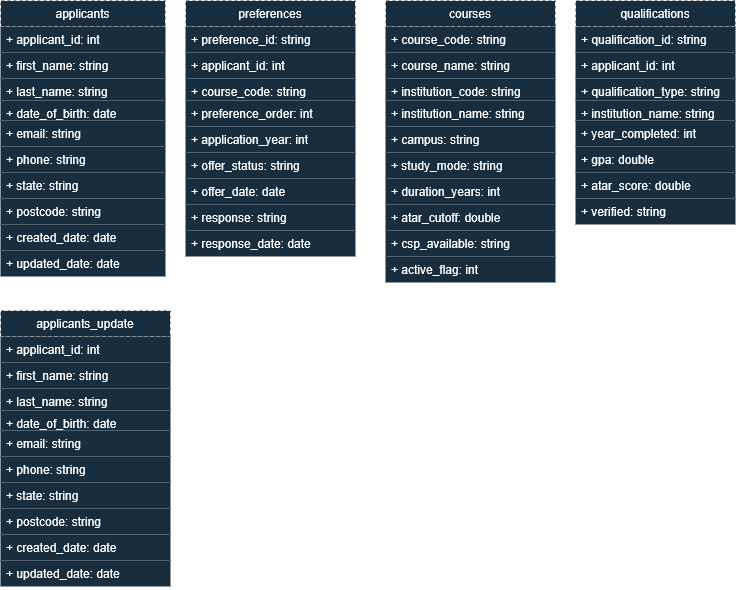

The diagram above was exported from draw.io. Its source (the exported page's mxGraphModel, read from the mxfile embedded in the PNG):
<mxGraphModel dx="1582" dy="858" grid="1" gridSize="10" guides="1" tooltips="1" connect="1" arrows="1" fold="1" page="1" pageScale="1" pageWidth="850" pageHeight="1100" math="0" shadow="0">
  <root>
    <mxCell id="0" />
    <mxCell id="1" parent="0" />
    <mxCell id="2LFEK_TFYYTpJnUInIwS-15" parent="1" style="swimlane;fontStyle=0;childLayout=stackLayout;horizontal=1;startSize=26;fillColor=#182E3E;horizontalStack=0;resizeParent=1;resizeParentMax=0;resizeLast=0;collapsible=1;marginBottom=0;whiteSpace=wrap;html=1;dashed=1;labelBackgroundColor=none;strokeColor=#FFFFFF;fontColor=#FFFFFF;" value="applicants" vertex="1">
      <mxGeometry height="276" width="165" x="25" y="80" as="geometry" />
    </mxCell>
    <mxCell id="2LFEK_TFYYTpJnUInIwS-16" parent="2LFEK_TFYYTpJnUInIwS-15" style="text;strokeColor=none;fillColor=#182E3E;align=left;verticalAlign=top;spacingLeft=4;spacingRight=4;overflow=hidden;rotatable=0;points=[[0,0.5],[1,0.5]];portConstraint=eastwest;whiteSpace=wrap;html=1;dashed=1;labelBackgroundColor=none;fontColor=#FFFFFF;" value="+ applicant_id: int" vertex="1">
      <mxGeometry height="26" width="165" y="26" as="geometry" />
    </mxCell>
    <mxCell id="2LFEK_TFYYTpJnUInIwS-17" parent="2LFEK_TFYYTpJnUInIwS-15" style="text;strokeColor=none;fillColor=#182E3E;align=left;verticalAlign=top;spacingLeft=4;spacingRight=4;overflow=hidden;rotatable=0;points=[[0,0.5],[1,0.5]];portConstraint=eastwest;whiteSpace=wrap;html=1;dashed=1;labelBackgroundColor=none;fontColor=#FFFFFF;" value="+ first_name: string" vertex="1">
      <mxGeometry height="26" width="165" y="52" as="geometry" />
    </mxCell>
    <mxCell id="2LFEK_TFYYTpJnUInIwS-18" parent="2LFEK_TFYYTpJnUInIwS-15" style="text;strokeColor=none;fillColor=#182E3E;align=left;verticalAlign=top;spacingLeft=4;spacingRight=4;overflow=hidden;rotatable=0;points=[[0,0.5],[1,0.5]];portConstraint=eastwest;whiteSpace=wrap;html=1;dashed=1;labelBackgroundColor=none;fontColor=#FFFFFF;" value="+ last_name: string" vertex="1">
      <mxGeometry height="22" width="165" y="78" as="geometry" />
    </mxCell>
    <mxCell id="2LFEK_TFYYTpJnUInIwS-23" parent="2LFEK_TFYYTpJnUInIwS-15" style="text;strokeColor=none;fillColor=#182E3E;align=left;verticalAlign=top;spacingLeft=4;spacingRight=4;overflow=hidden;rotatable=0;points=[[0,0.5],[1,0.5]];portConstraint=eastwest;whiteSpace=wrap;html=1;dashed=1;labelBackgroundColor=none;fontColor=#FFFFFF;" value="+ date_of_birth: date" vertex="1">
      <mxGeometry height="20" width="165" y="100" as="geometry" />
    </mxCell>
    <mxCell id="2LFEK_TFYYTpJnUInIwS-81" parent="2LFEK_TFYYTpJnUInIwS-15" style="text;strokeColor=none;fillColor=#182E3E;align=left;verticalAlign=top;spacingLeft=4;spacingRight=4;overflow=hidden;rotatable=0;points=[[0,0.5],[1,0.5]];portConstraint=eastwest;whiteSpace=wrap;html=1;dashed=1;labelBackgroundColor=none;fontColor=#FFFFFF;" value="+ email: string" vertex="1">
      <mxGeometry height="26" width="165" y="120" as="geometry" />
    </mxCell>
    <mxCell id="2LFEK_TFYYTpJnUInIwS-24" parent="2LFEK_TFYYTpJnUInIwS-15" style="text;strokeColor=none;fillColor=#182E3E;align=left;verticalAlign=top;spacingLeft=4;spacingRight=4;overflow=hidden;rotatable=0;points=[[0,0.5],[1,0.5]];portConstraint=eastwest;whiteSpace=wrap;html=1;dashed=1;labelBackgroundColor=none;fontColor=#FFFFFF;" value="+ phone: string" vertex="1">
      <mxGeometry height="26" width="165" y="146" as="geometry" />
    </mxCell>
    <mxCell id="2LFEK_TFYYTpJnUInIwS-25" parent="2LFEK_TFYYTpJnUInIwS-15" style="text;strokeColor=none;fillColor=#182E3E;align=left;verticalAlign=top;spacingLeft=4;spacingRight=4;overflow=hidden;rotatable=0;points=[[0,0.5],[1,0.5]];portConstraint=eastwest;whiteSpace=wrap;html=1;dashed=1;labelBackgroundColor=none;fontColor=#FFFFFF;" value="+ state: string" vertex="1">
      <mxGeometry height="26" width="165" y="172" as="geometry" />
    </mxCell>
    <mxCell id="2LFEK_TFYYTpJnUInIwS-26" parent="2LFEK_TFYYTpJnUInIwS-15" style="text;strokeColor=none;fillColor=#182E3E;align=left;verticalAlign=top;spacingLeft=4;spacingRight=4;overflow=hidden;rotatable=0;points=[[0,0.5],[1,0.5]];portConstraint=eastwest;whiteSpace=wrap;html=1;dashed=1;labelBackgroundColor=none;fontColor=#FFFFFF;" value="+ postcode: string" vertex="1">
      <mxGeometry height="26" width="165" y="198" as="geometry" />
    </mxCell>
    <mxCell id="2LFEK_TFYYTpJnUInIwS-27" parent="2LFEK_TFYYTpJnUInIwS-15" style="text;strokeColor=none;fillColor=#182E3E;align=left;verticalAlign=top;spacingLeft=4;spacingRight=4;overflow=hidden;rotatable=0;points=[[0,0.5],[1,0.5]];portConstraint=eastwest;whiteSpace=wrap;html=1;dashed=1;labelBackgroundColor=none;fontColor=#FFFFFF;" value="+ created_date: date" vertex="1">
      <mxGeometry height="26" width="165" y="224" as="geometry" />
    </mxCell>
    <mxCell id="2LFEK_TFYYTpJnUInIwS-28" parent="2LFEK_TFYYTpJnUInIwS-15" style="text;strokeColor=none;fillColor=#182E3E;align=left;verticalAlign=top;spacingLeft=4;spacingRight=4;overflow=hidden;rotatable=0;points=[[0,0.5],[1,0.5]];portConstraint=eastwest;whiteSpace=wrap;html=1;dashed=1;labelBackgroundColor=none;fontColor=#FFFFFF;" value="+ updated_date: date" vertex="1">
      <mxGeometry height="26" width="165" y="250" as="geometry" />
    </mxCell>
    <mxCell id="2LFEK_TFYYTpJnUInIwS-29" parent="1" style="swimlane;fontStyle=0;childLayout=stackLayout;horizontal=1;startSize=26;fillColor=#182E3E;horizontalStack=0;resizeParent=1;resizeParentMax=0;resizeLast=0;collapsible=1;marginBottom=0;whiteSpace=wrap;html=1;dashed=1;labelBackgroundColor=none;strokeColor=#FFFFFF;fontColor=#FFFFFF;" value="&lt;div&gt;preferences&lt;/div&gt;" vertex="1">
      <mxGeometry height="256" width="170" x="210" y="80" as="geometry" />
    </mxCell>
    <mxCell id="2LFEK_TFYYTpJnUInIwS-30" parent="2LFEK_TFYYTpJnUInIwS-29" style="text;strokeColor=none;fillColor=#182E3E;align=left;verticalAlign=top;spacingLeft=4;spacingRight=4;overflow=hidden;rotatable=0;points=[[0,0.5],[1,0.5]];portConstraint=eastwest;whiteSpace=wrap;html=1;dashed=1;labelBackgroundColor=none;fontColor=#FFFFFF;" value="+ preference_id: string" vertex="1">
      <mxGeometry height="26" width="170" y="26" as="geometry" />
    </mxCell>
    <mxCell id="2LFEK_TFYYTpJnUInIwS-31" parent="2LFEK_TFYYTpJnUInIwS-29" style="text;strokeColor=none;fillColor=#182E3E;align=left;verticalAlign=top;spacingLeft=4;spacingRight=4;overflow=hidden;rotatable=0;points=[[0,0.5],[1,0.5]];portConstraint=eastwest;whiteSpace=wrap;html=1;dashed=1;labelBackgroundColor=none;fontColor=#FFFFFF;" value="+ applicant_id: int" vertex="1">
      <mxGeometry height="26" width="170" y="52" as="geometry" />
    </mxCell>
    <mxCell id="2LFEK_TFYYTpJnUInIwS-32" parent="2LFEK_TFYYTpJnUInIwS-29" style="text;strokeColor=none;fillColor=#182E3E;align=left;verticalAlign=top;spacingLeft=4;spacingRight=4;overflow=hidden;rotatable=0;points=[[0,0.5],[1,0.5]];portConstraint=eastwest;whiteSpace=wrap;html=1;dashed=1;labelBackgroundColor=none;fontColor=#FFFFFF;" value="+ course_code: string" vertex="1">
      <mxGeometry height="22" width="170" y="78" as="geometry" />
    </mxCell>
    <mxCell id="2LFEK_TFYYTpJnUInIwS-33" parent="2LFEK_TFYYTpJnUInIwS-29" style="text;strokeColor=none;fillColor=#182E3E;align=left;verticalAlign=top;spacingLeft=4;spacingRight=4;overflow=hidden;rotatable=0;points=[[0,0.5],[1,0.5]];portConstraint=eastwest;whiteSpace=wrap;html=1;dashed=1;labelBackgroundColor=none;fontColor=#FFFFFF;" value="+ preference_order: int" vertex="1">
      <mxGeometry height="26" width="170" y="100" as="geometry" />
    </mxCell>
    <mxCell id="2LFEK_TFYYTpJnUInIwS-34" parent="2LFEK_TFYYTpJnUInIwS-29" style="text;strokeColor=none;fillColor=#182E3E;align=left;verticalAlign=top;spacingLeft=4;spacingRight=4;overflow=hidden;rotatable=0;points=[[0,0.5],[1,0.5]];portConstraint=eastwest;whiteSpace=wrap;html=1;dashed=1;labelBackgroundColor=none;fontColor=#FFFFFF;" value="+ application_year: int" vertex="1">
      <mxGeometry height="26" width="170" y="126" as="geometry" />
    </mxCell>
    <mxCell id="2LFEK_TFYYTpJnUInIwS-35" parent="2LFEK_TFYYTpJnUInIwS-29" style="text;strokeColor=none;fillColor=#182E3E;align=left;verticalAlign=top;spacingLeft=4;spacingRight=4;overflow=hidden;rotatable=0;points=[[0,0.5],[1,0.5]];portConstraint=eastwest;whiteSpace=wrap;html=1;dashed=1;labelBackgroundColor=none;fontColor=#FFFFFF;" value="+ offer_status: string" vertex="1">
      <mxGeometry height="26" width="170" y="152" as="geometry" />
    </mxCell>
    <mxCell id="2LFEK_TFYYTpJnUInIwS-36" parent="2LFEK_TFYYTpJnUInIwS-29" style="text;strokeColor=none;fillColor=#182E3E;align=left;verticalAlign=top;spacingLeft=4;spacingRight=4;overflow=hidden;rotatable=0;points=[[0,0.5],[1,0.5]];portConstraint=eastwest;whiteSpace=wrap;html=1;dashed=1;labelBackgroundColor=none;fontColor=#FFFFFF;" value="+ offer_date: date" vertex="1">
      <mxGeometry height="26" width="170" y="178" as="geometry" />
    </mxCell>
    <mxCell id="2LFEK_TFYYTpJnUInIwS-37" parent="2LFEK_TFYYTpJnUInIwS-29" style="text;strokeColor=none;fillColor=#182E3E;align=left;verticalAlign=top;spacingLeft=4;spacingRight=4;overflow=hidden;rotatable=0;points=[[0,0.5],[1,0.5]];portConstraint=eastwest;whiteSpace=wrap;html=1;dashed=1;labelBackgroundColor=none;fontColor=#FFFFFF;" value="+ response: string" vertex="1">
      <mxGeometry height="26" width="170" y="204" as="geometry" />
    </mxCell>
    <mxCell id="2LFEK_TFYYTpJnUInIwS-38" parent="2LFEK_TFYYTpJnUInIwS-29" style="text;strokeColor=none;fillColor=#182E3E;align=left;verticalAlign=top;spacingLeft=4;spacingRight=4;overflow=hidden;rotatable=0;points=[[0,0.5],[1,0.5]];portConstraint=eastwest;whiteSpace=wrap;html=1;dashed=1;labelBackgroundColor=none;fontColor=#FFFFFF;" value="+ response_date: date" vertex="1">
      <mxGeometry height="26" width="170" y="230" as="geometry" />
    </mxCell>
    <mxCell id="2LFEK_TFYYTpJnUInIwS-50" parent="1" style="swimlane;fontStyle=0;childLayout=stackLayout;horizontal=1;startSize=26;fillColor=#182E3E;horizontalStack=0;resizeParent=1;resizeParentMax=0;resizeLast=0;collapsible=1;marginBottom=0;whiteSpace=wrap;html=1;dashed=1;labelBackgroundColor=none;strokeColor=#FFFFFF;fontColor=#FFFFFF;" value="&lt;div&gt;courses&lt;/div&gt;" vertex="1">
      <mxGeometry height="282" width="170" x="410" y="80" as="geometry" />
    </mxCell>
    <mxCell id="2LFEK_TFYYTpJnUInIwS-51" parent="2LFEK_TFYYTpJnUInIwS-50" style="text;strokeColor=none;fillColor=#182E3E;align=left;verticalAlign=top;spacingLeft=4;spacingRight=4;overflow=hidden;rotatable=0;points=[[0,0.5],[1,0.5]];portConstraint=eastwest;whiteSpace=wrap;html=1;dashed=1;labelBackgroundColor=none;fontColor=#FFFFFF;" value="+ course_code: string" vertex="1">
      <mxGeometry height="26" width="170" y="26" as="geometry" />
    </mxCell>
    <mxCell id="2LFEK_TFYYTpJnUInIwS-52" parent="2LFEK_TFYYTpJnUInIwS-50" style="text;strokeColor=none;fillColor=#182E3E;align=left;verticalAlign=top;spacingLeft=4;spacingRight=4;overflow=hidden;rotatable=0;points=[[0,0.5],[1,0.5]];portConstraint=eastwest;whiteSpace=wrap;html=1;dashed=1;labelBackgroundColor=none;fontColor=#FFFFFF;" value="+ course_name: string" vertex="1">
      <mxGeometry height="26" width="170" y="52" as="geometry" />
    </mxCell>
    <mxCell id="2LFEK_TFYYTpJnUInIwS-53" parent="2LFEK_TFYYTpJnUInIwS-50" style="text;strokeColor=none;fillColor=#182E3E;align=left;verticalAlign=top;spacingLeft=4;spacingRight=4;overflow=hidden;rotatable=0;points=[[0,0.5],[1,0.5]];portConstraint=eastwest;whiteSpace=wrap;html=1;dashed=1;labelBackgroundColor=none;fontColor=#FFFFFF;" value="+ institution_code: string" vertex="1">
      <mxGeometry height="22" width="170" y="78" as="geometry" />
    </mxCell>
    <mxCell id="2LFEK_TFYYTpJnUInIwS-54" parent="2LFEK_TFYYTpJnUInIwS-50" style="text;strokeColor=none;fillColor=#182E3E;align=left;verticalAlign=top;spacingLeft=4;spacingRight=4;overflow=hidden;rotatable=0;points=[[0,0.5],[1,0.5]];portConstraint=eastwest;whiteSpace=wrap;html=1;dashed=1;labelBackgroundColor=none;fontColor=#FFFFFF;" value="+ institution_name: string" vertex="1">
      <mxGeometry height="26" width="170" y="100" as="geometry" />
    </mxCell>
    <mxCell id="2LFEK_TFYYTpJnUInIwS-55" parent="2LFEK_TFYYTpJnUInIwS-50" style="text;strokeColor=none;fillColor=#182E3E;align=left;verticalAlign=top;spacingLeft=4;spacingRight=4;overflow=hidden;rotatable=0;points=[[0,0.5],[1,0.5]];portConstraint=eastwest;whiteSpace=wrap;html=1;dashed=1;labelBackgroundColor=none;fontColor=#FFFFFF;" value="+ campus: string" vertex="1">
      <mxGeometry height="26" width="170" y="126" as="geometry" />
    </mxCell>
    <mxCell id="2LFEK_TFYYTpJnUInIwS-56" parent="2LFEK_TFYYTpJnUInIwS-50" style="text;strokeColor=none;fillColor=#182E3E;align=left;verticalAlign=top;spacingLeft=4;spacingRight=4;overflow=hidden;rotatable=0;points=[[0,0.5],[1,0.5]];portConstraint=eastwest;whiteSpace=wrap;html=1;dashed=1;labelBackgroundColor=none;fontColor=#FFFFFF;" value="+ study_mode: string" vertex="1">
      <mxGeometry height="26" width="170" y="152" as="geometry" />
    </mxCell>
    <mxCell id="2LFEK_TFYYTpJnUInIwS-57" parent="2LFEK_TFYYTpJnUInIwS-50" style="text;strokeColor=none;fillColor=#182E3E;align=left;verticalAlign=top;spacingLeft=4;spacingRight=4;overflow=hidden;rotatable=0;points=[[0,0.5],[1,0.5]];portConstraint=eastwest;whiteSpace=wrap;html=1;dashed=1;labelBackgroundColor=none;fontColor=#FFFFFF;" value="+ duration_years: int" vertex="1">
      <mxGeometry height="26" width="170" y="178" as="geometry" />
    </mxCell>
    <mxCell id="2LFEK_TFYYTpJnUInIwS-58" parent="2LFEK_TFYYTpJnUInIwS-50" style="text;strokeColor=none;fillColor=#182E3E;align=left;verticalAlign=top;spacingLeft=4;spacingRight=4;overflow=hidden;rotatable=0;points=[[0,0.5],[1,0.5]];portConstraint=eastwest;whiteSpace=wrap;html=1;dashed=1;labelBackgroundColor=none;fontColor=#FFFFFF;" value="+ atar_cutoff: double" vertex="1">
      <mxGeometry height="26" width="170" y="204" as="geometry" />
    </mxCell>
    <mxCell id="2LFEK_TFYYTpJnUInIwS-59" parent="2LFEK_TFYYTpJnUInIwS-50" style="text;strokeColor=none;fillColor=#182E3E;align=left;verticalAlign=top;spacingLeft=4;spacingRight=4;overflow=hidden;rotatable=0;points=[[0,0.5],[1,0.5]];portConstraint=eastwest;whiteSpace=wrap;html=1;dashed=1;labelBackgroundColor=none;fontColor=#FFFFFF;" value="+ csp_available: string" vertex="1">
      <mxGeometry height="26" width="170" y="230" as="geometry" />
    </mxCell>
    <mxCell id="2LFEK_TFYYTpJnUInIwS-60" parent="2LFEK_TFYYTpJnUInIwS-50" style="text;strokeColor=none;fillColor=#182E3E;align=left;verticalAlign=top;spacingLeft=4;spacingRight=4;overflow=hidden;rotatable=0;points=[[0,0.5],[1,0.5]];portConstraint=eastwest;whiteSpace=wrap;html=1;dashed=1;labelBackgroundColor=none;fontColor=#FFFFFF;" value="+ active_flag: int" vertex="1">
      <mxGeometry height="26" width="170" y="256" as="geometry" />
    </mxCell>
    <mxCell id="2LFEK_TFYYTpJnUInIwS-61" parent="1" style="swimlane;fontStyle=0;childLayout=stackLayout;horizontal=1;startSize=26;fillColor=#182E3E;horizontalStack=0;resizeParent=1;resizeParentMax=0;resizeLast=0;collapsible=1;marginBottom=0;whiteSpace=wrap;html=1;dashed=1;labelBackgroundColor=none;strokeColor=#FFFFFF;fontColor=#FFFFFF;" value="qualifications" vertex="1">
      <mxGeometry height="224" width="160" x="600" y="80" as="geometry" />
    </mxCell>
    <mxCell id="2LFEK_TFYYTpJnUInIwS-62" parent="2LFEK_TFYYTpJnUInIwS-61" style="text;strokeColor=none;fillColor=#182E3E;align=left;verticalAlign=top;spacingLeft=4;spacingRight=4;overflow=hidden;rotatable=0;points=[[0,0.5],[1,0.5]];portConstraint=eastwest;whiteSpace=wrap;html=1;dashed=1;labelBackgroundColor=none;fontColor=#FFFFFF;" value="+ qualification_id:&amp;nbsp;string" vertex="1">
      <mxGeometry height="26" width="160" y="26" as="geometry" />
    </mxCell>
    <mxCell id="2LFEK_TFYYTpJnUInIwS-63" parent="2LFEK_TFYYTpJnUInIwS-61" style="text;strokeColor=none;fillColor=#182E3E;align=left;verticalAlign=top;spacingLeft=4;spacingRight=4;overflow=hidden;rotatable=0;points=[[0,0.5],[1,0.5]];portConstraint=eastwest;whiteSpace=wrap;html=1;dashed=1;labelBackgroundColor=none;fontColor=#FFFFFF;" value="+ applicant_id: int" vertex="1">
      <mxGeometry height="26" width="160" y="52" as="geometry" />
    </mxCell>
    <mxCell id="2LFEK_TFYYTpJnUInIwS-64" parent="2LFEK_TFYYTpJnUInIwS-61" style="text;strokeColor=none;fillColor=#182E3E;align=left;verticalAlign=top;spacingLeft=4;spacingRight=4;overflow=hidden;rotatable=0;points=[[0,0.5],[1,0.5]];portConstraint=eastwest;whiteSpace=wrap;html=1;dashed=1;labelBackgroundColor=none;fontColor=#FFFFFF;" value="+ qualification_type: string" vertex="1">
      <mxGeometry height="22" width="160" y="78" as="geometry" />
    </mxCell>
    <mxCell id="2LFEK_TFYYTpJnUInIwS-65" parent="2LFEK_TFYYTpJnUInIwS-61" style="text;strokeColor=none;fillColor=#182E3E;align=left;verticalAlign=top;spacingLeft=4;spacingRight=4;overflow=hidden;rotatable=0;points=[[0,0.5],[1,0.5]];portConstraint=eastwest;whiteSpace=wrap;html=1;dashed=1;labelBackgroundColor=none;fontColor=#FFFFFF;" value="+ institution_name:&amp;nbsp;string" vertex="1">
      <mxGeometry height="20" width="160" y="100" as="geometry" />
    </mxCell>
    <mxCell id="2LFEK_TFYYTpJnUInIwS-66" parent="2LFEK_TFYYTpJnUInIwS-61" style="text;strokeColor=none;fillColor=#182E3E;align=left;verticalAlign=top;spacingLeft=4;spacingRight=4;overflow=hidden;rotatable=0;points=[[0,0.5],[1,0.5]];portConstraint=eastwest;whiteSpace=wrap;html=1;dashed=1;labelBackgroundColor=none;fontColor=#FFFFFF;" value="+ year_completed: int" vertex="1">
      <mxGeometry height="26" width="160" y="120" as="geometry" />
    </mxCell>
    <mxCell id="2LFEK_TFYYTpJnUInIwS-67" parent="2LFEK_TFYYTpJnUInIwS-61" style="text;strokeColor=none;fillColor=#182E3E;align=left;verticalAlign=top;spacingLeft=4;spacingRight=4;overflow=hidden;rotatable=0;points=[[0,0.5],[1,0.5]];portConstraint=eastwest;whiteSpace=wrap;html=1;dashed=1;labelBackgroundColor=none;fontColor=#FFFFFF;" value="+ gpa: double" vertex="1">
      <mxGeometry height="26" width="160" y="146" as="geometry" />
    </mxCell>
    <mxCell id="2LFEK_TFYYTpJnUInIwS-68" parent="2LFEK_TFYYTpJnUInIwS-61" style="text;strokeColor=none;fillColor=#182E3E;align=left;verticalAlign=top;spacingLeft=4;spacingRight=4;overflow=hidden;rotatable=0;points=[[0,0.5],[1,0.5]];portConstraint=eastwest;whiteSpace=wrap;html=1;dashed=1;labelBackgroundColor=none;fontColor=#FFFFFF;" value="+ atar_score: double" vertex="1">
      <mxGeometry height="26" width="160" y="172" as="geometry" />
    </mxCell>
    <mxCell id="2LFEK_TFYYTpJnUInIwS-69" parent="2LFEK_TFYYTpJnUInIwS-61" style="text;strokeColor=none;fillColor=#182E3E;align=left;verticalAlign=top;spacingLeft=4;spacingRight=4;overflow=hidden;rotatable=0;points=[[0,0.5],[1,0.5]];portConstraint=eastwest;whiteSpace=wrap;html=1;dashed=1;labelBackgroundColor=none;fontColor=#FFFFFF;" value="+ verified: string" vertex="1">
      <mxGeometry height="26" width="160" y="198" as="geometry" />
    </mxCell>
    <mxCell id="2LFEK_TFYYTpJnUInIwS-71" parent="1" style="swimlane;fontStyle=0;childLayout=stackLayout;horizontal=1;startSize=26;fillColor=#182E3E;horizontalStack=0;resizeParent=1;resizeParentMax=0;resizeLast=0;collapsible=1;marginBottom=0;whiteSpace=wrap;html=1;dashed=1;labelBackgroundColor=none;strokeColor=#FFFFFF;fontColor=#FFFFFF;" value="applicants_update" vertex="1">
      <mxGeometry height="276" width="170" x="25" y="390" as="geometry" />
    </mxCell>
    <mxCell id="2LFEK_TFYYTpJnUInIwS-72" parent="2LFEK_TFYYTpJnUInIwS-71" style="text;strokeColor=none;fillColor=#182E3E;align=left;verticalAlign=top;spacingLeft=4;spacingRight=4;overflow=hidden;rotatable=0;points=[[0,0.5],[1,0.5]];portConstraint=eastwest;whiteSpace=wrap;html=1;dashed=1;labelBackgroundColor=none;fontColor=#FFFFFF;" value="+ applicant_id: int" vertex="1">
      <mxGeometry height="26" width="170" y="26" as="geometry" />
    </mxCell>
    <mxCell id="2LFEK_TFYYTpJnUInIwS-73" parent="2LFEK_TFYYTpJnUInIwS-71" style="text;strokeColor=none;fillColor=#182E3E;align=left;verticalAlign=top;spacingLeft=4;spacingRight=4;overflow=hidden;rotatable=0;points=[[0,0.5],[1,0.5]];portConstraint=eastwest;whiteSpace=wrap;html=1;dashed=1;labelBackgroundColor=none;fontColor=#FFFFFF;" value="+ first_name: string" vertex="1">
      <mxGeometry height="26" width="170" y="52" as="geometry" />
    </mxCell>
    <mxCell id="2LFEK_TFYYTpJnUInIwS-74" parent="2LFEK_TFYYTpJnUInIwS-71" style="text;strokeColor=none;fillColor=#182E3E;align=left;verticalAlign=top;spacingLeft=4;spacingRight=4;overflow=hidden;rotatable=0;points=[[0,0.5],[1,0.5]];portConstraint=eastwest;whiteSpace=wrap;html=1;dashed=1;labelBackgroundColor=none;fontColor=#FFFFFF;" value="+ last_name: string" vertex="1">
      <mxGeometry height="22" width="170" y="78" as="geometry" />
    </mxCell>
    <mxCell id="2LFEK_TFYYTpJnUInIwS-75" parent="2LFEK_TFYYTpJnUInIwS-71" style="text;strokeColor=none;fillColor=#182E3E;align=left;verticalAlign=top;spacingLeft=4;spacingRight=4;overflow=hidden;rotatable=0;points=[[0,0.5],[1,0.5]];portConstraint=eastwest;whiteSpace=wrap;html=1;dashed=1;labelBackgroundColor=none;fontColor=#FFFFFF;" value="+ date_of_birth: date" vertex="1">
      <mxGeometry height="20" width="170" y="100" as="geometry" />
    </mxCell>
    <mxCell id="2LFEK_TFYYTpJnUInIwS-82" parent="2LFEK_TFYYTpJnUInIwS-71" style="text;strokeColor=none;fillColor=#182E3E;align=left;verticalAlign=top;spacingLeft=4;spacingRight=4;overflow=hidden;rotatable=0;points=[[0,0.5],[1,0.5]];portConstraint=eastwest;whiteSpace=wrap;html=1;dashed=1;labelBackgroundColor=none;fontColor=#FFFFFF;" value="+ email: string" vertex="1">
      <mxGeometry height="26" width="170" y="120" as="geometry" />
    </mxCell>
    <mxCell id="2LFEK_TFYYTpJnUInIwS-76" parent="2LFEK_TFYYTpJnUInIwS-71" style="text;strokeColor=none;fillColor=#182E3E;align=left;verticalAlign=top;spacingLeft=4;spacingRight=4;overflow=hidden;rotatable=0;points=[[0,0.5],[1,0.5]];portConstraint=eastwest;whiteSpace=wrap;html=1;dashed=1;labelBackgroundColor=none;fontColor=#FFFFFF;" value="+ phone: string" vertex="1">
      <mxGeometry height="26" width="170" y="146" as="geometry" />
    </mxCell>
    <mxCell id="2LFEK_TFYYTpJnUInIwS-77" parent="2LFEK_TFYYTpJnUInIwS-71" style="text;strokeColor=none;fillColor=#182E3E;align=left;verticalAlign=top;spacingLeft=4;spacingRight=4;overflow=hidden;rotatable=0;points=[[0,0.5],[1,0.5]];portConstraint=eastwest;whiteSpace=wrap;html=1;dashed=1;labelBackgroundColor=none;fontColor=#FFFFFF;" value="+ state: string" vertex="1">
      <mxGeometry height="26" width="170" y="172" as="geometry" />
    </mxCell>
    <mxCell id="2LFEK_TFYYTpJnUInIwS-78" parent="2LFEK_TFYYTpJnUInIwS-71" style="text;strokeColor=none;fillColor=#182E3E;align=left;verticalAlign=top;spacingLeft=4;spacingRight=4;overflow=hidden;rotatable=0;points=[[0,0.5],[1,0.5]];portConstraint=eastwest;whiteSpace=wrap;html=1;dashed=1;labelBackgroundColor=none;fontColor=#FFFFFF;" value="+ postcode: string" vertex="1">
      <mxGeometry height="26" width="170" y="198" as="geometry" />
    </mxCell>
    <mxCell id="2LFEK_TFYYTpJnUInIwS-79" parent="2LFEK_TFYYTpJnUInIwS-71" style="text;strokeColor=none;fillColor=#182E3E;align=left;verticalAlign=top;spacingLeft=4;spacingRight=4;overflow=hidden;rotatable=0;points=[[0,0.5],[1,0.5]];portConstraint=eastwest;whiteSpace=wrap;html=1;dashed=1;labelBackgroundColor=none;fontColor=#FFFFFF;" value="+ created_date: date" vertex="1">
      <mxGeometry height="26" width="170" y="224" as="geometry" />
    </mxCell>
    <mxCell id="2LFEK_TFYYTpJnUInIwS-80" parent="2LFEK_TFYYTpJnUInIwS-71" style="text;strokeColor=none;fillColor=#182E3E;align=left;verticalAlign=top;spacingLeft=4;spacingRight=4;overflow=hidden;rotatable=0;points=[[0,0.5],[1,0.5]];portConstraint=eastwest;whiteSpace=wrap;html=1;dashed=1;labelBackgroundColor=none;fontColor=#FFFFFF;" value="+ updated_date: date" vertex="1">
      <mxGeometry height="26" width="170" y="250" as="geometry" />
    </mxCell>
  </root>
</mxGraphModel>